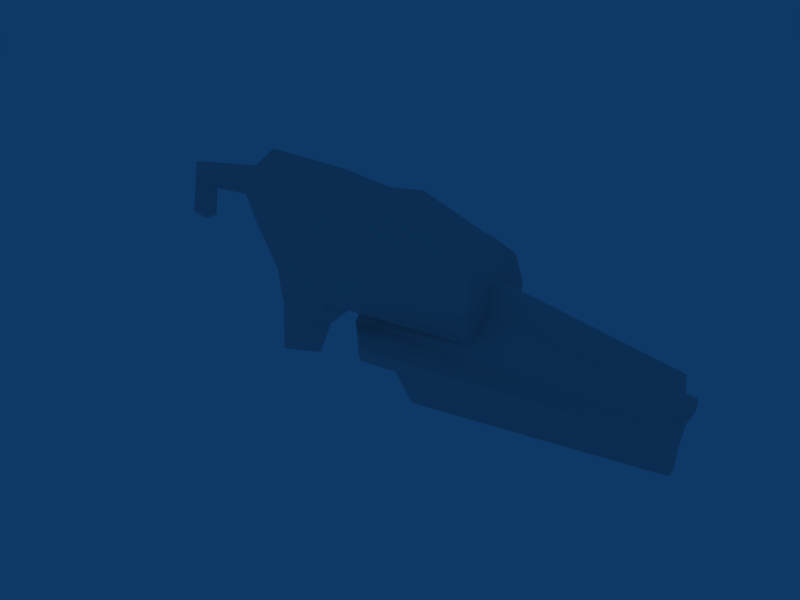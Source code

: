 # Source: sknr2.blend  (saved by Blender 2.42.0; exported with 4.5.12 LTS)
import bpy
from mathutils import Matrix  # noqa: F401  (used for matrix-valued properties, if any)

bpy.ops.wm.read_factory_settings(use_empty=True)
scene = bpy.context.scene
scene.name = 'Scene'

# ---- collections
col_collection_1 = bpy.data.collections.new('Collection 1'); scene.collection.children.link(col_collection_1)

# ---- materials (node trees are filled in below, after node groups)
mat_material = bpy.data.materials.new('Material')
mat_material.alpha_threshold = 0.0
mat_material.roughness = 0.5
mat_material.line_color = (0.0, 0.0, 0.0, 1.0)

# ---- material node trees

# ---- world
world_world = bpy.data.worlds.new('World'); scene.world = world_world
world_world.color = (0.05656, 0.2208, 0.4)
world_world.use_sun_shadow = False
world_world.sun_shadow_jitter_overblur = 0.0
world_world.cycles.sampling_method = 'MANUAL'
world_world.cycles.sample_map_resolution = 256

# ---- meshes
me_cube_001 = bpy.data.meshes.new('Cube.001')
me_cube_001.from_pydata([(0.3034, -0.05058, 0.2353), (0.3034, 0.05718, 0.2353), (0.3034, -0.05058, -0.2341), (0.3034, 0.05718, -0.2341), (1.951, -0.04221, 0.1337), (1.951, 0.04881, 0.1337), (1.951, -0.04221, -0.1324), (1.951, 0.04881, -0.1324), (1.942, -0.1057, 0.05198), (1.942, 0.1123, 0.05198), (1.942, -0.1057, -0.05075), (1.942, 0.1123, -0.05075), (0.3026, -0.1989, 0.05342), (0.3026, 0.2055, 0.05342), (0.3026, -0.1989, -0.05218), (0.3026, 0.2055, -0.05218), (1.953, -0.02782, 0.2173), (1.953, 0.03442, 0.2173), (1.953, -0.02782, -0.216), (1.953, 0.03442, -0.216), (1.94, -0.1828, 0.03291), (1.94, 0.1894, 0.03291), (1.94, -0.1828, -0.03168), (1.94, 0.1894, -0.03168), (0.3034, -0.02343, 0.4056), (0.3034, 0.03003, 0.4056), (0.3034, -0.02343, -0.4044), (0.3034, 0.03003, -0.4044), (0.3026, -0.3664, 0.02747), (0.3026, 0.373, 0.02747), (0.3026, -0.3664, -0.02624), (0.3026, 0.373, -0.02624), (1.953, 0.00121, 0.2338), (1.953, 0.00121, -0.2326), (1.939, -0.2026, 0.0006171), (1.939, 0.2092, 0.0006171), (0.3034, 0.00121, 0.4185), (0.3034, 0.00121, -0.4173), (0.3026, -0.3819, 0.0006171), (0.3026, 0.3885, 0.0006171), (1.95, -0.02143, 0.08741), (1.95, 0.02803, 0.08741), (1.95, -0.02143, -0.08617), (1.95, 0.02803, -0.08617), (1.943, -0.07414, 0.02882), (1.943, 0.08074, 0.02882), (1.943, -0.07414, -0.02758), (1.943, 0.08074, -0.02758), (1.965, 0.00121, 0.09146), (1.965, 0.00121, -0.09023), (1.968, -0.07683, 0.0006171), (1.968, 0.08343, 0.0006171), (1.924, 0.00121, 0.0006171), (0.005562, 0.00121, 0.152), (0.005561, 0.00121, -0.1507), (0.01017, -0.1481, 0.0006171), (0.01017, 0.1547, 0.0006171), (-0.05179, 0.00121, 0.0006171)], [], [(4, 40, 16), (17, 41, 5), (18, 42, 6), (7, 43, 19), (8, 20, 44), (45, 21, 9), (46, 22, 10), (11, 23, 47), (40, 44, 52), (52, 45, 41), (52, 46, 42), (43, 47, 52), (44, 50, 52), (52, 51, 45), (52, 50, 46), (47, 51, 52), (48, 40, 52), (52, 41, 48), (52, 42, 49), (49, 43, 52), (28, 55, 38), (39, 56, 29), (38, 55, 30), (31, 56, 39), (12, 55, 28), (29, 56, 13), (30, 55, 14), (15, 56, 31), (0, 24, 53), (53, 25, 1), (54, 26, 2), (3, 27, 54), (24, 36, 53), (53, 36, 25), (54, 37, 26), (27, 37, 54), (53, 57, 55), (56, 57, 53), (55, 57, 54), (54, 57, 56), (15, 3, 54), (15, 54, 56), (54, 2, 14), (54, 14, 55), (53, 1, 13), (53, 13, 56), (12, 0, 53), (12, 53, 55), (19, 43, 49), (19, 49, 33), (49, 42, 18), (49, 18, 33), (48, 41, 17), (48, 17, 32), (16, 40, 48), (16, 48, 32), (23, 35, 51), (23, 51, 47), (50, 34, 22), (50, 22, 46), (51, 35, 21), (51, 21, 45), (20, 34, 50), (20, 50, 44), (7, 11, 43), (11, 47, 43), (46, 10, 42), (10, 6, 42), (45, 9, 41), (9, 5, 41), (4, 8, 40), (8, 44, 40), (19, 33, 27), (33, 37, 27), (37, 33, 26), (33, 18, 26), (36, 32, 25), (32, 17, 25), (16, 32, 24), (32, 36, 24), (3, 7, 19), (3, 19, 27), (18, 6, 2), (18, 2, 26), (17, 5, 1), (17, 1, 25), (0, 4, 16), (0, 16, 24), (11, 15, 23), (15, 31, 23), (30, 14, 22), (14, 10, 22), (29, 13, 21), (13, 9, 21), (8, 12, 20), (12, 28, 20), (23, 31, 35), (31, 39, 35), (38, 30, 34), (30, 22, 34), (39, 29, 35), (29, 21, 35), (20, 28, 34), (28, 38, 34), (3, 15, 11), (3, 11, 7), (10, 14, 2), (10, 2, 6), (9, 13, 1), (9, 1, 5), (0, 12, 8), (0, 8, 4)])
_uv = me_cube_001.uv_layers.new(name='UVMap')
_uv.uv.foreach_set('vector', [0.1283, 0.4072, 0.07445, 0.496, 0.07912, 0.3128, 0.07912, 0.3128, 0.07445, 0.496, 0.1283, 0.4072, 0.07912, 0.3128, 0.07445, 0.496, 0.1283, 0.4072, 0.1283, 0.4072, 0.07445, 0.496, 0.07912, 0.3128, 0.2179, 0.525, 0.2958, 0.5705, 0.1514, 0.5825, 0.1514, 0.5825, 0.2958, 0.5705, 0.2179, 0.525, 0.1514, 0.5825, 0.2958, 0.5705, 0.2179, 0.525, 0.2179, 0.525, 0.2958, 0.5705, 0.1514, 0.5825, 0.07445, 0.496, 0.1514, 0.5825, 0.04191, 0.6177, 0.04191, 0.6177, 0.1514, 0.5825, 0.07445, 0.496, 0.04191, 0.6177, 0.1514, 0.5825, 0.07445, 0.496, 0.07445, 0.496, 0.1514, 0.5825, 0.04191, 0.6177, 0.1514, 0.5825, 0.1476, 0.6366, 0.04191, 0.6177, 0.04191, 0.6177, 0.1476, 0.6366, 0.1514, 0.5825, 0.04191, 0.6177, 0.1476, 0.6366, 0.1514, 0.5825, 0.1514, 0.5825, 0.1476, 0.6366, 0.04191, 0.6177, 0.02491, 0.4937, 0.07445, 0.496, 0.04191, 0.6177, 0.04191, 0.6177, 0.07445, 0.496, 0.02491, 0.4937, 0.04191, 0.6177, 0.07445, 0.496, 0.02491, 0.4937, 0.02491, 0.4937, 0.07445, 0.496, 0.04191, 0.6177, 0.784, 0.927, 0.8676, 0.8767, 0.8604, 0.9738, 0.8604, 0.9738, 0.8676, 0.8767, 0.784, 0.927, 0.8604, 0.9738, 0.8676, 0.8767, 0.784, 0.927, 0.784, 0.927, 0.8676, 0.8767, 0.8604, 0.9738, 0.784, 0.857, 0.8676, 0.8767, 0.784, 0.927, 0.784, 0.927, 0.8676, 0.8767, 0.784, 0.857, 0.784, 0.927, 0.8676, 0.8767, 0.784, 0.857, 0.784, 0.857, 0.8676, 0.8767, 0.784, 0.927, 0.784, 0.7666, 0.784, 0.6966, 0.8676, 0.7371, 0.8676, 0.7371, 0.784, 0.6966, 0.784, 0.7666, 0.8676, 0.7371, 0.784, 0.6966, 0.784, 0.7666, 0.784, 0.7666, 0.784, 0.6966, 0.8676, 0.7371, 0.784, 0.6966, 0.8604, 0.6486, 0.8676, 0.7371, 0.8676, 0.7371, 0.8604, 0.6486, 0.784, 0.6966, 0.8676, 0.7371, 0.8604, 0.6486, 0.784, 0.6966, 0.784, 0.6966, 0.8604, 0.6486, 0.8676, 0.7371, 0.8676, 0.7371, 0.9838, 0.8044, 0.8676, 0.8767, 0.8676, 0.8767, 0.9838, 0.8044, 0.8676, 0.7371, 0.8676, 0.8767, 0.9838, 0.8044, 0.8676, 0.7371, 0.8676, 0.7371, 0.9838, 0.8044, 0.8676, 0.8767, 0.784, 0.857, 0.784, 0.7666, 0.8676, 0.7371, 0.784, 0.857, 0.8676, 0.7371, 0.8676, 0.8767, 0.8676, 0.7371, 0.784, 0.7666, 0.784, 0.857, 0.8676, 0.7371, 0.784, 0.857, 0.8676, 0.8767, 0.8676, 0.7371, 0.784, 0.7666, 0.784, 0.857, 0.8676, 0.7371, 0.784, 0.857, 0.8676, 0.8767, 0.784, 0.857, 0.784, 0.7666, 0.8676, 0.7371, 0.784, 0.857, 0.8676, 0.7371, 0.8676, 0.8767, 0.07912, 0.3128, 0.07445, 0.496, 0.02491, 0.4937, 0.07912, 0.3128, 0.02491, 0.4937, 0.03517, 0.2874, 0.02491, 0.4937, 0.07445, 0.496, 0.07912, 0.3128, 0.02491, 0.4937, 0.07912, 0.3128, 0.03517, 0.2874, 0.02491, 0.4937, 0.07445, 0.496, 0.07912, 0.3128, 0.02491, 0.4937, 0.07912, 0.3128, 0.03517, 0.2874, 0.07912, 0.3128, 0.07445, 0.496, 0.02491, 0.4937, 0.07912, 0.3128, 0.02491, 0.4937, 0.03517, 0.2874, 0.2958, 0.5705, 0.3274, 0.6139, 0.1476, 0.6366, 0.2958, 0.5705, 0.1476, 0.6366, 0.1514, 0.5825, 0.1476, 0.6366, 0.3274, 0.6139, 0.2958, 0.5705, 0.1476, 0.6366, 0.2958, 0.5705, 0.1514, 0.5825, 0.1476, 0.6366, 0.3274, 0.6139, 0.2958, 0.5705, 0.1476, 0.6366, 0.2958, 0.5705, 0.1514, 0.5825, 0.2958, 0.5705, 0.3274, 0.6139, 0.1476, 0.6366, 0.2958, 0.5705, 0.1476, 0.6366, 0.1514, 0.5825, 0.1283, 0.4072, 0.2179, 0.525, 0.07445, 0.496, 0.2179, 0.525, 0.1514, 0.5825, 0.07445, 0.496, 0.1514, 0.5825, 0.2179, 0.525, 0.07445, 0.496, 0.2179, 0.525, 0.1283, 0.4072, 0.07445, 0.496, 0.1514, 0.5825, 0.2179, 0.525, 0.07445, 0.496, 0.2179, 0.525, 0.1283, 0.4072, 0.07445, 0.496, 0.1283, 0.4072, 0.2179, 0.525, 0.07445, 0.496, 0.2179, 0.525, 0.1514, 0.5825, 0.07445, 0.496, 0.03038, 0.6966, 0.03149, 0.6486, 0.784, 0.6966, 0.03149, 0.6486, 0.8604, 0.6486, 0.784, 0.6966, 0.8604, 0.6486, 0.03149, 0.6486, 0.784, 0.6966, 0.03149, 0.6486, 0.03038, 0.6966, 0.784, 0.6966, 0.8604, 0.6486, 0.03149, 0.6486, 0.784, 0.6966, 0.03149, 0.6486, 0.03038, 0.6966, 0.784, 0.6966, 0.03038, 0.6966, 0.03149, 0.6486, 0.784, 0.6966, 0.03149, 0.6486, 0.8604, 0.6486, 0.784, 0.6966, 0.784, 0.7666, 0.03038, 0.7666, 0.03038, 0.6966, 0.784, 0.7666, 0.03038, 0.6966, 0.784, 0.6966, 0.03038, 0.6966, 0.03038, 0.7666, 0.784, 0.7666, 0.03038, 0.6966, 0.784, 0.7666, 0.784, 0.6966, 0.03038, 0.6966, 0.03038, 0.7666, 0.784, 0.7666, 0.03038, 0.6966, 0.784, 0.7666, 0.784, 0.6966, 0.784, 0.7666, 0.03038, 0.7666, 0.03038, 0.6966, 0.784, 0.7666, 0.03038, 0.6966, 0.784, 0.6966, 0.03038, 0.857, 0.784, 0.857, 0.03038, 0.927, 0.784, 0.857, 0.784, 0.927, 0.03038, 0.927, 0.784, 0.927, 0.784, 0.857, 0.03038, 0.927, 0.784, 0.857, 0.03038, 0.857, 0.03038, 0.927, 0.784, 0.927, 0.784, 0.857, 0.03038, 0.927, 0.784, 0.857, 0.03038, 0.857, 0.03038, 0.927, 0.03038, 0.857, 0.784, 0.857, 0.03038, 0.927, 0.784, 0.857, 0.784, 0.927, 0.03038, 0.927, 0.03038, 0.927, 0.784, 0.927, 0.03149, 0.9738, 0.784, 0.927, 0.8604, 0.9738, 0.03149, 0.9738, 0.8604, 0.9738, 0.784, 0.927, 0.03149, 0.9738, 0.784, 0.927, 0.03038, 0.927, 0.03149, 0.9738, 0.8604, 0.9738, 0.784, 0.927, 0.03149, 0.9738, 0.784, 0.927, 0.03038, 0.927, 0.03149, 0.9738, 0.03038, 0.927, 0.784, 0.927, 0.03149, 0.9738, 0.784, 0.927, 0.8604, 0.9738, 0.03149, 0.9738, 0.784, 0.7666, 0.784, 0.857, 0.03038, 0.857, 0.784, 0.7666, 0.03038, 0.857, 0.03038, 0.7666, 0.03038, 0.857, 0.784, 0.857, 0.784, 0.7666, 0.03038, 0.857, 0.784, 0.7666, 0.03038, 0.7666, 0.03038, 0.857, 0.784, 0.857, 0.784, 0.7666, 0.03038, 0.857, 0.784, 0.7666, 0.03038, 0.7666, 0.784, 0.7666, 0.784, 0.857, 0.03038, 0.857, 0.784, 0.7666, 0.03038, 0.857, 0.03038, 0.7666])
_ca = me_cube_001.color_attributes.new('Col', 'BYTE_COLOR', 'CORNER')
_ca.data.foreach_set('color', [1.0, 1.0, 1.0, 1.0, 1.0, 1.0, 1.0, 1.0, 1.0, 1.0, 1.0, 1.0, 1.0, 1.0, 1.0, 1.0, 1.0, 1.0, 1.0, 1.0, 1.0, 1.0, 1.0, 1.0, 1.0, 1.0, 1.0, 1.0, 1.0, 1.0, 1.0, 1.0, 1.0, 1.0, 1.0, 1.0, 1.0, 1.0, 1.0, 1.0, 1.0, 1.0, 1.0, 1.0, 1.0, 1.0, 1.0, 1.0, 1.0, 1.0, 1.0, 1.0, 1.0, 1.0, 1.0, 1.0, 1.0, 1.0, 1.0, 1.0, 1.0, 1.0, 1.0, 1.0, 1.0, 1.0, 1.0, 1.0, 1.0, 1.0, 1.0, 1.0, 1.0, 1.0, 1.0, 1.0, 1.0, 1.0, 1.0, 1.0, 1.0, 1.0, 1.0, 1.0, 1.0, 1.0, 1.0, 1.0, 1.0, 1.0, 1.0, 1.0, 1.0, 1.0, 1.0, 1.0, 1.0, 1.0, 1.0, 1.0, 1.0, 1.0, 1.0, 1.0, 1.0, 1.0, 1.0, 1.0, 1.0, 1.0, 1.0, 1.0, 1.0, 1.0, 1.0, 1.0, 1.0, 1.0, 1.0, 1.0, 1.0, 1.0, 1.0, 1.0, 1.0, 1.0, 1.0, 1.0, 1.0, 1.0, 1.0, 1.0, 1.0, 1.0, 1.0, 1.0, 1.0, 1.0, 1.0, 1.0, 1.0, 1.0, 1.0, 1.0, 1.0, 1.0, 1.0, 1.0, 1.0, 1.0, 1.0, 1.0, 1.0, 1.0, 1.0, 1.0, 1.0, 1.0, 1.0, 1.0, 1.0, 1.0, 1.0, 1.0, 1.0, 1.0, 1.0, 1.0, 1.0, 1.0, 1.0, 1.0, 1.0, 1.0, 1.0, 1.0, 1.0, 1.0, 1.0, 1.0, 1.0, 1.0, 1.0, 1.0, 1.0, 1.0, 1.0, 1.0, 1.0, 1.0, 1.0, 1.0, 1.0, 1.0, 1.0, 1.0, 1.0, 1.0, 1.0, 1.0, 1.0, 1.0, 1.0, 1.0, 1.0, 1.0, 1.0, 1.0, 1.0, 1.0, 1.0, 1.0, 1.0, 1.0, 1.0, 1.0, 1.0, 1.0, 1.0, 1.0, 1.0, 1.0, 1.0, 1.0, 1.0, 1.0, 1.0, 1.0, 1.0, 1.0, 1.0, 1.0, 1.0, 1.0, 1.0, 1.0, 1.0, 1.0, 1.0, 1.0, 1.0, 1.0, 1.0, 1.0, 1.0, 1.0, 1.0, 1.0, 1.0, 1.0, 1.0, 1.0, 1.0, 1.0, 1.0, 1.0, 1.0, 1.0, 1.0, 1.0, 1.0, 1.0, 1.0, 1.0, 1.0, 1.0, 1.0, 1.0, 1.0, 1.0, 1.0, 1.0, 1.0, 1.0, 1.0, 1.0, 1.0, 1.0, 1.0, 1.0, 1.0, 1.0, 1.0, 1.0, 1.0, 1.0, 1.0, 1.0, 1.0, 1.0, 1.0, 1.0, 1.0, 1.0, 1.0, 1.0, 1.0, 1.0, 1.0, 1.0, 1.0, 1.0, 1.0, 1.0, 1.0, 1.0, 1.0, 1.0, 1.0, 1.0, 1.0, 1.0, 1.0, 1.0, 1.0, 1.0, 1.0, 1.0, 1.0, 1.0, 1.0, 1.0, 1.0, 1.0, 1.0, 1.0, 1.0, 1.0, 1.0, 1.0, 1.0, 1.0, 1.0, 1.0, 1.0, 1.0, 1.0, 1.0, 1.0, 1.0, 1.0, 1.0, 1.0, 1.0, 1.0, 1.0, 1.0, 1.0, 1.0, 1.0, 1.0, 1.0, 1.0, 1.0, 1.0, 1.0, 1.0, 1.0, 1.0, 1.0, 1.0, 1.0, 1.0, 1.0, 1.0, 1.0, 1.0, 1.0, 1.0, 1.0, 1.0, 1.0, 1.0, 1.0, 1.0, 1.0, 1.0, 1.0, 1.0, 1.0, 1.0, 1.0, 1.0, 1.0, 1.0, 1.0, 1.0, 1.0, 1.0, 1.0, 1.0, 1.0, 1.0, 1.0, 1.0, 1.0, 1.0, 1.0, 1.0, 1.0, 1.0, 1.0, 1.0, 1.0, 1.0, 1.0, 1.0, 1.0, 1.0, 1.0, 1.0, 1.0, 1.0, 1.0, 1.0, 1.0, 1.0, 1.0, 1.0, 1.0, 1.0, 1.0, 1.0, 1.0, 1.0, 1.0, 1.0, 1.0, 1.0, 1.0, 1.0, 1.0, 1.0, 1.0, 1.0, 1.0, 1.0, 1.0, 1.0, 1.0, 1.0, 1.0, 1.0, 1.0, 1.0, 1.0, 1.0, 1.0, 1.0, 1.0, 1.0, 1.0, 1.0, 1.0, 1.0, 1.0, 1.0, 1.0, 1.0, 1.0, 1.0, 1.0, 1.0, 1.0, 1.0, 1.0, 1.0, 1.0, 1.0, 1.0, 1.0, 1.0, 1.0, 1.0, 1.0, 1.0, 1.0, 1.0, 1.0, 1.0, 1.0, 1.0, 1.0, 1.0, 1.0, 1.0, 1.0, 1.0, 1.0, 1.0, 1.0, 1.0, 1.0, 1.0, 1.0, 1.0, 1.0, 1.0, 1.0, 1.0, 1.0, 1.0, 1.0, 1.0, 1.0, 1.0, 1.0, 1.0, 1.0, 1.0, 1.0, 1.0, 1.0, 1.0, 1.0, 1.0, 1.0, 1.0, 1.0, 1.0, 1.0, 1.0, 1.0, 1.0, 1.0, 1.0, 1.0, 1.0, 1.0, 1.0, 1.0, 1.0, 1.0, 1.0, 1.0, 1.0, 1.0, 1.0, 1.0, 1.0, 1.0, 1.0, 1.0, 1.0, 1.0, 1.0, 1.0, 1.0, 1.0, 1.0, 1.0, 1.0, 1.0, 1.0, 1.0, 1.0, 1.0, 1.0, 1.0, 1.0, 1.0, 1.0, 1.0, 1.0, 1.0, 1.0, 1.0, 1.0, 1.0, 1.0, 1.0, 1.0, 1.0, 1.0, 1.0, 1.0, 1.0, 1.0, 1.0, 1.0, 1.0, 1.0, 1.0, 1.0, 1.0, 1.0, 1.0, 1.0, 1.0, 1.0, 1.0, 1.0, 1.0, 1.0, 1.0, 1.0, 1.0, 1.0, 1.0, 1.0, 1.0, 1.0, 1.0, 1.0, 1.0, 1.0, 1.0, 1.0, 1.0, 1.0, 1.0, 1.0, 1.0, 1.0, 1.0, 1.0, 1.0, 1.0, 1.0, 1.0, 1.0, 1.0, 1.0, 1.0, 1.0, 1.0, 1.0, 1.0, 1.0, 1.0, 1.0, 1.0, 1.0, 1.0, 1.0, 1.0, 1.0, 1.0, 1.0, 1.0, 1.0, 1.0, 1.0, 1.0, 1.0, 1.0, 1.0, 1.0, 1.0, 1.0, 1.0, 1.0, 1.0, 1.0, 1.0, 1.0, 1.0, 1.0, 1.0, 1.0, 1.0, 1.0, 1.0, 1.0, 1.0, 1.0, 1.0, 1.0, 1.0, 1.0, 1.0, 1.0, 1.0, 1.0, 1.0, 1.0, 1.0, 1.0, 1.0, 1.0, 1.0, 1.0, 1.0, 1.0, 1.0, 1.0, 1.0, 1.0, 1.0, 1.0, 1.0, 1.0, 1.0, 1.0, 1.0, 1.0, 1.0, 1.0, 1.0, 1.0, 1.0, 1.0, 1.0, 1.0, 1.0, 1.0, 1.0, 1.0, 1.0, 1.0, 1.0, 1.0, 1.0, 1.0, 1.0, 1.0, 1.0, 1.0, 1.0, 1.0, 1.0, 1.0, 1.0, 1.0, 1.0, 1.0, 1.0, 1.0, 1.0, 1.0, 1.0, 1.0, 1.0, 1.0, 1.0, 1.0, 1.0, 1.0, 1.0, 1.0, 1.0, 1.0, 1.0, 1.0, 1.0, 1.0, 1.0, 1.0, 1.0, 1.0, 1.0, 1.0, 1.0, 1.0, 1.0, 1.0, 1.0, 1.0, 1.0, 1.0, 1.0, 1.0, 1.0, 1.0, 1.0, 1.0, 1.0, 1.0, 1.0, 1.0, 1.0, 1.0, 1.0, 1.0, 1.0, 1.0, 1.0, 1.0, 1.0, 1.0, 1.0, 1.0, 1.0, 1.0, 1.0, 1.0, 1.0, 1.0, 1.0, 1.0, 1.0, 1.0, 1.0, 1.0, 1.0, 1.0, 1.0, 1.0, 1.0, 1.0, 1.0, 1.0, 1.0, 1.0, 1.0, 1.0, 1.0, 1.0, 1.0, 1.0, 1.0, 1.0, 1.0, 1.0, 1.0, 1.0, 1.0, 1.0, 1.0, 1.0, 1.0, 1.0, 1.0, 1.0, 1.0, 1.0, 1.0, 1.0, 1.0, 1.0, 1.0, 1.0, 1.0, 1.0, 1.0, 1.0, 1.0, 1.0, 1.0, 1.0, 1.0, 1.0, 1.0, 1.0, 1.0, 1.0, 1.0, 1.0, 1.0, 1.0, 1.0, 1.0, 1.0, 1.0, 1.0, 1.0, 1.0, 1.0, 1.0, 1.0, 1.0, 1.0, 1.0, 1.0, 1.0, 1.0, 1.0, 1.0, 1.0, 1.0, 1.0, 1.0, 1.0, 1.0, 1.0, 1.0, 1.0, 1.0, 1.0, 1.0, 1.0, 1.0, 1.0, 1.0, 1.0, 1.0, 1.0, 1.0, 1.0, 1.0, 1.0, 1.0, 1.0, 1.0, 1.0, 1.0, 1.0, 1.0, 1.0, 1.0, 1.0, 1.0, 1.0, 1.0, 1.0, 1.0, 1.0, 1.0, 1.0, 1.0, 1.0, 1.0, 1.0, 1.0, 1.0, 1.0, 1.0, 1.0, 1.0, 1.0, 1.0, 1.0, 1.0, 1.0, 1.0, 1.0, 1.0, 1.0, 1.0, 1.0, 1.0, 1.0, 1.0, 1.0, 1.0, 1.0, 1.0, 1.0, 1.0, 1.0, 1.0, 1.0, 1.0, 1.0, 1.0, 1.0, 1.0, 1.0, 1.0, 1.0, 1.0, 1.0, 1.0, 1.0, 1.0, 1.0, 1.0, 1.0, 1.0, 1.0, 1.0, 1.0, 1.0, 1.0, 1.0, 1.0, 1.0, 1.0, 1.0, 1.0, 1.0, 1.0, 1.0, 1.0, 1.0, 1.0, 1.0, 1.0, 1.0, 1.0, 1.0, 1.0, 1.0, 1.0, 1.0, 1.0, 1.0, 1.0, 1.0, 1.0, 1.0, 1.0, 1.0, 1.0, 1.0, 1.0, 1.0, 1.0, 1.0, 1.0, 1.0, 1.0, 1.0, 1.0, 1.0, 1.0, 1.0, 1.0, 1.0, 1.0, 1.0, 1.0, 1.0, 1.0, 1.0, 1.0, 1.0, 1.0, 1.0, 1.0, 1.0, 1.0, 1.0, 1.0, 1.0, 1.0, 1.0, 1.0, 1.0, 1.0, 1.0, 1.0, 1.0, 1.0, 1.0, 1.0, 1.0, 1.0, 1.0, 1.0, 1.0, 1.0, 1.0, 1.0, 1.0, 1.0, 1.0, 1.0, 1.0, 1.0, 1.0, 1.0, 1.0, 1.0, 1.0, 1.0, 1.0, 1.0, 1.0, 1.0, 1.0, 1.0, 1.0, 1.0, 1.0, 1.0, 1.0, 1.0, 1.0, 1.0, 1.0, 1.0, 1.0, 1.0, 1.0, 1.0, 1.0, 1.0, 1.0, 1.0, 1.0, 1.0, 1.0, 1.0, 1.0, 1.0, 1.0, 1.0, 1.0, 1.0, 1.0, 1.0, 1.0, 1.0, 1.0, 1.0, 1.0, 1.0, 1.0, 1.0, 1.0, 1.0, 1.0, 1.0, 1.0, 1.0, 1.0, 1.0, 1.0, 1.0, 1.0, 1.0, 1.0, 1.0, 1.0, 1.0, 1.0, 1.0, 1.0, 1.0, 1.0, 1.0, 1.0, 1.0, 1.0, 1.0, 1.0, 1.0, 1.0, 1.0, 1.0, 1.0, 1.0, 1.0, 1.0, 1.0, 1.0, 1.0, 1.0, 1.0, 1.0, 1.0, 1.0, 1.0, 1.0, 1.0, 1.0, 1.0, 1.0, 1.0, 1.0, 1.0, 1.0, 1.0, 1.0, 1.0, 1.0, 1.0, 1.0, 1.0, 1.0, 1.0, 1.0, 1.0, 1.0, 1.0, 1.0, 1.0, 1.0, 1.0, 1.0, 1.0, 1.0, 1.0, 1.0, 1.0, 1.0, 1.0, 1.0, 1.0, 1.0, 1.0, 1.0, 1.0, 1.0, 1.0, 1.0, 1.0, 1.0, 1.0, 1.0, 1.0, 1.0, 1.0, 1.0, 1.0, 1.0, 1.0, 1.0, 1.0, 1.0, 1.0, 1.0, 1.0, 1.0, 1.0, 1.0, 1.0, 1.0, 1.0, 1.0, 1.0, 1.0, 1.0, 1.0, 1.0, 1.0, 1.0, 1.0, 1.0, 1.0, 1.0, 1.0, 1.0, 1.0, 1.0, 1.0, 1.0, 1.0, 1.0, 1.0, 1.0, 1.0, 1.0, 1.0, 1.0, 1.0, 1.0, 1.0, 1.0, 1.0, 1.0, 1.0, 1.0, 1.0, 1.0, 1.0, 1.0, 1.0, 1.0, 1.0, 1.0, 1.0, 1.0, 1.0, 1.0, 1.0, 1.0, 1.0, 1.0, 1.0, 1.0, 1.0, 1.0, 1.0, 1.0, 1.0, 1.0, 1.0, 1.0, 1.0, 1.0, 1.0, 1.0, 1.0, 1.0, 1.0, 1.0, 1.0, 1.0, 1.0, 1.0, 1.0, 1.0, 1.0, 1.0, 1.0, 1.0, 1.0, 1.0, 1.0, 1.0, 1.0, 1.0, 1.0, 1.0, 1.0, 1.0, 1.0, 1.0, 1.0, 1.0, 1.0, 1.0, 1.0, 1.0, 1.0, 1.0, 1.0, 1.0, 1.0, 1.0, 1.0, 1.0, 1.0, 1.0, 1.0, 1.0, 1.0, 1.0, 1.0, 1.0, 1.0, 1.0, 1.0, 1.0, 1.0, 1.0, 1.0, 1.0, 1.0, 1.0, 1.0, 1.0, 1.0, 1.0, 1.0, 1.0, 1.0, 1.0, 1.0, 1.0, 1.0, 1.0])
me_cube_001.materials.append(mat_material)
me_cube_001.use_remesh_preserve_volume = False
me_cube_001.use_remesh_preserve_attributes = False
me_cube_001.use_mirror_vertex_groups = False
me_cube_001.update()
me_cube = bpy.data.meshes.new('Cube')
me_cube.from_pydata([(-1.003, 0.02539, 0.5105), (-0.2571, 0.02539, 0.6329), (0.8025, 0.02539, 0.5304), (0.8271, -0.1823, 0.2566), (0.8271, 0.231, 0.2566), (-0.1414, -0.3013, 0.3277), (-0.1414, 0.3499, 0.3277), (0.03837, -0.2557, 0.5028), (0.03837, 0.3044, 0.5028), (-0.06786, -0.1193, 0.5381), (-0.06786, 0.168, 0.5381), (0.8073, -0.1376, 0.4017), (0.8073, 0.1863, 0.4017), (-0.2489, -0.2293, 0.3459), (-0.2489, 0.2779, 0.3459), (-0.7159, -0.1932, 0.3403), (-0.7159, 0.2419, 0.3403), (0.8287, -0.136, 0.0929), (0.8287, 0.1846, 0.0929), (-0.1056, -0.2847, 0.1226), (-0.1056, 0.3333, 0.1226), (-0.2392, -0.1372, 0.0938), (-0.2392, 0.1858, 0.0938), (-0.5928, -0.169, 0.1288), (-0.5928, 0.2176, 0.1288), (-0.08881, 0.02539, -0.04768), (0.8318, 0.02539, 0.01248), (0.8492, 0.02539, 0.2756), (-0.2249, 0.02539, -0.06543), (-0.4007, 0.02539, -0.193), (-0.502, 0.02539, -0.3853), (-0.7991, 0.02539, -0.449), (-0.8195, 0.02539, -0.3646), (-0.7767, 0.02539, -0.07152), (-0.4859, -0.07535, -0.1804), (-0.4859, 0.124, -0.1804), (-0.5722, -0.05117, -0.3552), (-0.5722, 0.09985, -0.3552), (-0.3408, -0.08206, -0.08958), (-0.3408, 0.1307, -0.08958), (-0.6696, -0.08382, -0.1124), (-0.6696, 0.1325, -0.1124), (-0.7339, -0.04799, -0.3943), (-0.7339, 0.09667, -0.3943), (-1.565, 0.02539, 0.4309), (-1.602, 0.02539, 0.2016), (-1.526, 0.02539, 0.1239), (-1.408, 0.02539, 0.1683), (-1.379, 0.02539, 0.3198), (-0.9865, 0.02539, 0.3518), (-0.9263, -0.1238, 0.4771), (-0.9263, 0.1724, 0.4771), (-1.496, -0.02632, 0.4074), (-1.496, 0.075, 0.4074), (-1.543, -0.03225, 0.1797), (-1.543, 0.08093, 0.1797), (-0.8074, 0.02539, 0.1399), (-0.8336, 0.02539, 0.6264)], [], [(7, 11, 9), (10, 12, 8), (11, 7, 5), (6, 8, 12), (11, 5, 3), (4, 6, 12), (21, 25, 26), (26, 25, 22), (3, 27, 11), (12, 27, 4), (2, 11, 27), (27, 12, 2), (31, 42, 32), (32, 43, 31), (21, 23, 38), (39, 24, 22), (46, 47, 54), (55, 47, 46), (45, 46, 54), (55, 46, 45), (15, 56, 23), (24, 56, 16), (28, 25, 21), (22, 25, 28), (28, 21, 38), (39, 22, 28), (40, 34, 38), (39, 35, 41), (40, 38, 23), (24, 39, 41), (57, 0, 50), (51, 0, 57), (9, 1, 57), (57, 1, 10), (9, 57, 50), (51, 57, 10), (33, 56, 41), (56, 24, 41), (23, 56, 40), (56, 33, 40), (49, 51, 16), (49, 16, 56), (15, 50, 49), (15, 49, 56), (53, 55, 45), (53, 45, 44), (45, 54, 52), (45, 52, 44), (53, 48, 55), (48, 47, 55), (47, 48, 54), (48, 52, 54), (51, 49, 48), (51, 48, 53), (48, 49, 50), (48, 50, 52), (0, 51, 53), (0, 53, 44), (0, 44, 52), (0, 52, 50), (43, 37, 30), (43, 30, 31), (30, 36, 42), (30, 42, 31), (41, 43, 32), (41, 32, 33), (32, 42, 40), (32, 40, 33), (43, 41, 37), (41, 35, 37), (34, 40, 36), (40, 42, 36), (35, 39, 29), (39, 28, 29), (28, 38, 29), (38, 34, 29), (37, 35, 30), (35, 29, 30), (29, 34, 30), (34, 36, 30), (26, 18, 27), (18, 4, 27), (3, 17, 27), (17, 26, 27), (22, 20, 26), (20, 18, 26), (17, 19, 26), (19, 21, 26), (24, 16, 14), (24, 14, 22), (13, 15, 23), (13, 23, 21), (22, 14, 20), (14, 6, 20), (5, 13, 19), (13, 21, 19), (20, 6, 4), (20, 4, 18), (3, 5, 19), (3, 19, 17), (16, 51, 10), (16, 10, 14), (9, 50, 15), (9, 15, 13), (12, 10, 2), (10, 1, 2), (1, 9, 2), (9, 11, 2), (10, 8, 6), (10, 6, 14), (5, 7, 9), (5, 9, 13)])
_uv = me_cube.uv_layers.new(name='UVMap')
_uv.uv.foreach_set('vector', [0.6743, 0.1364, 0.9498, 0.1294, 0.6412, 0.08354, 0.6412, 0.08354, 0.9498, 0.1294, 0.6743, 0.1364, 0.9498, 0.1294, 0.6743, 0.1364, 0.6215, 0.1915, 0.6215, 0.1915, 0.6743, 0.1364, 0.9498, 0.1294, 0.9498, 0.1294, 0.6215, 0.1915, 0.9597, 0.1826, 0.9597, 0.1826, 0.6215, 0.1915, 0.9498, 0.1294, 0.6048, 0.3144, 0.7024, 0.3874, 0.9811, 0.3358, 0.9811, 0.3358, 0.7024, 0.3874, 0.6048, 0.3144, 0.1442, 0.1634, 0.1533, 0.03044, 0.2175, 0.135, 0.2175, 0.135, 0.1533, 0.03044, 0.1442, 0.1634, 0.2823, 0.03147, 0.2175, 0.135, 0.1533, 0.03044, 0.1533, 0.03044, 0.2175, 0.135, 0.2823, 0.03147, 0.3735, 0.6301, 0.3799, 0.5599, 0.3082, 0.5616, 0.3082, 0.5616, 0.3799, 0.5599, 0.3735, 0.6301, 0.6048, 0.3144, 0.4159, 0.3039, 0.5571, 0.4039, 0.5571, 0.4039, 0.4159, 0.3039, 0.6048, 0.3144, 0.96, 0.6742, 0.9184, 0.6682, 0.9557, 0.6484, 0.9557, 0.6484, 0.9184, 0.6682, 0.96, 0.6742, 0.9806, 0.6338, 0.96, 0.6742, 0.9557, 0.6484, 0.9557, 0.6484, 0.96, 0.6742, 0.9806, 0.6338, 0.3722, 0.1986, 0.2117, 0.32, 0.4159, 0.3039, 0.4159, 0.3039, 0.2117, 0.32, 0.3722, 0.1986, 0.6431, 0.4099, 0.7024, 0.3874, 0.6048, 0.3144, 0.6048, 0.3144, 0.7024, 0.3874, 0.6431, 0.4099, 0.6431, 0.4099, 0.6048, 0.3144, 0.5571, 0.4039, 0.5571, 0.4039, 0.6048, 0.3144, 0.6431, 0.4099, 0.3731, 0.4243, 0.4872, 0.4524, 0.5571, 0.4039, 0.5571, 0.4039, 0.4872, 0.4524, 0.3731, 0.4243, 0.3731, 0.4243, 0.5571, 0.4039, 0.4159, 0.3039, 0.4159, 0.3039, 0.5571, 0.4039, 0.3731, 0.4243, 0.7446, 0.4527, 0.7989, 0.4892, 0.7508, 0.5457, 0.7508, 0.5457, 0.7989, 0.4892, 0.7446, 0.4527, 0.6412, 0.08354, 0.5673, 0.007817, 0.3014, 0.02762, 0.3014, 0.02762, 0.5673, 0.007817, 0.6412, 0.08354, 0.6412, 0.08354, 0.3014, 0.02762, 0.2683, 0.1335, 0.2683, 0.1335, 0.3014, 0.02762, 0.6412, 0.08354, 0.2592, 0.4365, 0.2117, 0.32, 0.3731, 0.4243, 0.2117, 0.32, 0.4159, 0.3039, 0.3731, 0.4243, 0.4159, 0.3039, 0.2117, 0.32, 0.3731, 0.4243, 0.2117, 0.32, 0.2592, 0.4365, 0.3731, 0.4243, 0.1497, 0.2131, 0.2683, 0.1335, 0.3722, 0.1986, 0.1497, 0.2131, 0.3722, 0.1986, 0.2117, 0.32, 0.3722, 0.1986, 0.2683, 0.1335, 0.1497, 0.2131, 0.3722, 0.1986, 0.1497, 0.2131, 0.2117, 0.32, 0.9202, 0.5762, 0.9557, 0.6484, 0.9806, 0.6338, 0.9202, 0.5762, 0.9806, 0.6338, 0.9474, 0.5591, 0.9806, 0.6338, 0.9557, 0.6484, 0.9202, 0.5762, 0.9806, 0.6338, 0.9202, 0.5762, 0.9474, 0.5591, 0.9202, 0.5762, 0.8925, 0.62, 0.9557, 0.6484, 0.8925, 0.62, 0.9184, 0.6682, 0.9557, 0.6484, 0.9184, 0.6682, 0.8925, 0.62, 0.9557, 0.6484, 0.8925, 0.62, 0.9202, 0.5762, 0.9557, 0.6484, 0.7508, 0.5457, 0.7791, 0.6263, 0.8925, 0.62, 0.7508, 0.5457, 0.8925, 0.62, 0.9202, 0.5762, 0.8925, 0.62, 0.7791, 0.6263, 0.7508, 0.5457, 0.8925, 0.62, 0.7508, 0.5457, 0.9202, 0.5762, 0.7989, 0.4892, 0.7508, 0.5457, 0.9202, 0.5762, 0.7989, 0.4892, 0.9202, 0.5762, 0.9474, 0.5591, 0.7989, 0.4892, 0.9474, 0.5591, 0.9202, 0.5762, 0.7989, 0.4892, 0.9202, 0.5762, 0.7508, 0.5457, 0.3799, 0.5599, 0.4497, 0.5349, 0.4974, 0.5983, 0.3799, 0.5599, 0.4974, 0.5983, 0.3735, 0.6301, 0.4974, 0.5983, 0.4497, 0.5349, 0.3799, 0.5599, 0.4974, 0.5983, 0.3799, 0.5599, 0.3735, 0.6301, 0.3731, 0.4243, 0.3799, 0.5599, 0.3082, 0.5616, 0.3731, 0.4243, 0.3082, 0.5616, 0.2592, 0.4365, 0.3082, 0.5616, 0.3799, 0.5599, 0.3731, 0.4243, 0.3082, 0.5616, 0.3731, 0.4243, 0.2592, 0.4365, 0.3799, 0.5599, 0.3731, 0.4243, 0.4497, 0.5349, 0.3731, 0.4243, 0.4872, 0.4524, 0.4497, 0.5349, 0.4872, 0.4524, 0.3731, 0.4243, 0.4497, 0.5349, 0.3731, 0.4243, 0.3799, 0.5599, 0.4497, 0.5349, 0.4872, 0.4524, 0.5571, 0.4039, 0.5794, 0.514, 0.5571, 0.4039, 0.6437, 0.4421, 0.5794, 0.514, 0.6437, 0.4421, 0.5571, 0.4039, 0.5794, 0.514, 0.5571, 0.4039, 0.4872, 0.4524, 0.5794, 0.514, 0.4497, 0.5349, 0.4872, 0.4524, 0.4974, 0.5983, 0.4872, 0.4524, 0.5794, 0.514, 0.4974, 0.5983, 0.5794, 0.514, 0.4872, 0.4524, 0.4974, 0.5983, 0.4872, 0.4524, 0.4497, 0.5349, 0.4974, 0.5983, 0.02113, 0.03118, 0.06198, 0.1339, 0.1533, 0.03044, 0.06198, 0.1339, 0.1442, 0.1634, 0.1533, 0.03044, 0.1442, 0.1634, 0.06198, 0.1339, 0.1533, 0.03044, 0.06198, 0.1339, 0.02113, 0.03118, 0.1533, 0.03044, 0.6048, 0.3144, 0.6398, 0.2494, 0.9811, 0.3358, 0.6398, 0.2494, 0.9728, 0.2408, 0.9811, 0.3358, 0.9728, 0.2408, 0.6398, 0.2494, 0.9811, 0.3358, 0.6398, 0.2494, 0.6048, 0.3144, 0.9811, 0.3358, 0.4159, 0.3039, 0.3722, 0.1986, 0.5782, 0.1886, 0.4159, 0.3039, 0.5782, 0.1886, 0.6048, 0.3144, 0.5782, 0.1886, 0.3722, 0.1986, 0.4159, 0.3039, 0.5782, 0.1886, 0.4159, 0.3039, 0.6048, 0.3144, 0.6048, 0.3144, 0.5782, 0.1886, 0.6398, 0.2494, 0.5782, 0.1886, 0.6215, 0.1915, 0.6398, 0.2494, 0.6215, 0.1915, 0.5782, 0.1886, 0.6398, 0.2494, 0.5782, 0.1886, 0.6048, 0.3144, 0.6398, 0.2494, 0.6398, 0.2494, 0.6215, 0.1915, 0.9597, 0.1826, 0.6398, 0.2494, 0.9597, 0.1826, 0.9728, 0.2408, 0.9597, 0.1826, 0.6215, 0.1915, 0.6398, 0.2494, 0.9597, 0.1826, 0.6398, 0.2494, 0.9728, 0.2408, 0.3722, 0.1986, 0.2683, 0.1335, 0.6412, 0.08354, 0.3722, 0.1986, 0.6412, 0.08354, 0.5782, 0.1886, 0.6412, 0.08354, 0.2683, 0.1335, 0.3722, 0.1986, 0.6412, 0.08354, 0.3722, 0.1986, 0.5782, 0.1886, 0.9498, 0.1294, 0.6412, 0.08354, 0.9626, 0.008841, 0.6412, 0.08354, 0.5673, 0.007817, 0.9626, 0.008841, 0.5673, 0.007817, 0.6412, 0.08354, 0.9626, 0.008841, 0.6412, 0.08354, 0.9498, 0.1294, 0.9626, 0.008841, 0.6412, 0.08354, 0.6743, 0.1364, 0.6215, 0.1915, 0.6412, 0.08354, 0.6215, 0.1915, 0.5782, 0.1886, 0.6215, 0.1915, 0.6743, 0.1364, 0.6412, 0.08354, 0.6215, 0.1915, 0.6412, 0.08354, 0.5782, 0.1886])
_ca = me_cube.color_attributes.new('Col', 'BYTE_COLOR', 'CORNER')
_ca.data.foreach_set('color', [1.0, 1.0, 1.0, 1.0, 1.0, 1.0, 1.0, 1.0, 1.0, 1.0, 1.0, 1.0, 1.0, 1.0, 1.0, 1.0, 1.0, 1.0, 1.0, 1.0, 1.0, 1.0, 1.0, 1.0, 1.0, 1.0, 1.0, 1.0, 1.0, 1.0, 1.0, 1.0, 1.0, 1.0, 1.0, 1.0, 1.0, 1.0, 1.0, 1.0, 1.0, 1.0, 1.0, 1.0, 1.0, 1.0, 1.0, 1.0, 1.0, 1.0, 1.0, 1.0, 1.0, 1.0, 1.0, 1.0, 1.0, 1.0, 1.0, 1.0, 1.0, 1.0, 1.0, 1.0, 1.0, 1.0, 1.0, 1.0, 1.0, 1.0, 1.0, 1.0, 1.0, 1.0, 1.0, 1.0, 1.0, 1.0, 1.0, 1.0, 1.0, 1.0, 1.0, 1.0, 1.0, 1.0, 1.0, 1.0, 1.0, 1.0, 1.0, 1.0, 1.0, 1.0, 1.0, 1.0, 1.0, 1.0, 1.0, 1.0, 1.0, 1.0, 1.0, 1.0, 1.0, 1.0, 1.0, 1.0, 1.0, 1.0, 1.0, 1.0, 1.0, 1.0, 1.0, 1.0, 1.0, 1.0, 1.0, 1.0, 1.0, 1.0, 1.0, 1.0, 1.0, 1.0, 1.0, 1.0, 1.0, 1.0, 1.0, 1.0, 1.0, 1.0, 1.0, 1.0, 1.0, 1.0, 1.0, 1.0, 1.0, 1.0, 1.0, 1.0, 1.0, 1.0, 1.0, 1.0, 1.0, 1.0, 1.0, 1.0, 1.0, 1.0, 1.0, 1.0, 1.0, 1.0, 1.0, 1.0, 1.0, 1.0, 1.0, 1.0, 1.0, 1.0, 1.0, 1.0, 1.0, 1.0, 1.0, 1.0, 1.0, 1.0, 1.0, 1.0, 1.0, 1.0, 1.0, 1.0, 1.0, 1.0, 1.0, 1.0, 1.0, 1.0, 1.0, 1.0, 1.0, 1.0, 1.0, 1.0, 1.0, 1.0, 1.0, 1.0, 1.0, 1.0, 1.0, 1.0, 1.0, 1.0, 1.0, 1.0, 1.0, 1.0, 1.0, 1.0, 1.0, 1.0, 1.0, 1.0, 1.0, 1.0, 1.0, 1.0, 1.0, 1.0, 1.0, 1.0, 1.0, 1.0, 1.0, 1.0, 1.0, 1.0, 1.0, 1.0, 1.0, 1.0, 1.0, 1.0, 1.0, 1.0, 1.0, 1.0, 1.0, 1.0, 1.0, 1.0, 1.0, 1.0, 1.0, 1.0, 1.0, 1.0, 1.0, 1.0, 1.0, 1.0, 1.0, 1.0, 1.0, 1.0, 1.0, 1.0, 1.0, 1.0, 1.0, 1.0, 1.0, 1.0, 1.0, 1.0, 1.0, 1.0, 1.0, 1.0, 1.0, 1.0, 1.0, 1.0, 1.0, 1.0, 1.0, 1.0, 1.0, 1.0, 1.0, 1.0, 1.0, 1.0, 1.0, 1.0, 1.0, 1.0, 1.0, 1.0, 1.0, 1.0, 1.0, 1.0, 1.0, 1.0, 1.0, 1.0, 1.0, 1.0, 1.0, 1.0, 1.0, 1.0, 1.0, 1.0, 1.0, 1.0, 1.0, 1.0, 1.0, 1.0, 1.0, 1.0, 1.0, 1.0, 1.0, 1.0, 1.0, 1.0, 1.0, 1.0, 1.0, 1.0, 1.0, 1.0, 1.0, 1.0, 1.0, 1.0, 1.0, 1.0, 1.0, 1.0, 1.0, 1.0, 1.0, 1.0, 1.0, 1.0, 1.0, 1.0, 1.0, 1.0, 1.0, 1.0, 1.0, 1.0, 1.0, 1.0, 1.0, 1.0, 1.0, 1.0, 1.0, 1.0, 1.0, 1.0, 1.0, 1.0, 1.0, 1.0, 1.0, 1.0, 1.0, 1.0, 1.0, 1.0, 1.0, 1.0, 1.0, 1.0, 1.0, 1.0, 1.0, 1.0, 1.0, 1.0, 1.0, 1.0, 1.0, 1.0, 1.0, 1.0, 1.0, 1.0, 1.0, 1.0, 1.0, 1.0, 1.0, 1.0, 1.0, 1.0, 1.0, 1.0, 1.0, 1.0, 1.0, 1.0, 1.0, 1.0, 1.0, 1.0, 1.0, 1.0, 1.0, 1.0, 1.0, 1.0, 1.0, 1.0, 1.0, 1.0, 1.0, 1.0, 1.0, 1.0, 1.0, 1.0, 1.0, 1.0, 1.0, 1.0, 1.0, 1.0, 1.0, 1.0, 1.0, 1.0, 1.0, 1.0, 1.0, 1.0, 1.0, 1.0, 1.0, 1.0, 1.0, 1.0, 1.0, 1.0, 1.0, 1.0, 1.0, 1.0, 1.0, 1.0, 1.0, 1.0, 1.0, 1.0, 1.0, 1.0, 1.0, 1.0, 1.0, 1.0, 1.0, 1.0, 1.0, 1.0, 1.0, 1.0, 1.0, 1.0, 1.0, 1.0, 1.0, 1.0, 1.0, 1.0, 1.0, 1.0, 1.0, 1.0, 1.0, 1.0, 1.0, 1.0, 1.0, 1.0, 1.0, 1.0, 1.0, 1.0, 1.0, 1.0, 1.0, 1.0, 1.0, 1.0, 1.0, 1.0, 1.0, 1.0, 1.0, 1.0, 1.0, 1.0, 1.0, 1.0, 1.0, 1.0, 1.0, 1.0, 1.0, 1.0, 1.0, 1.0, 1.0, 1.0, 1.0, 1.0, 1.0, 1.0, 1.0, 1.0, 1.0, 1.0, 1.0, 1.0, 1.0, 1.0, 1.0, 1.0, 1.0, 1.0, 1.0, 1.0, 1.0, 1.0, 1.0, 1.0, 1.0, 1.0, 1.0, 1.0, 1.0, 1.0, 1.0, 1.0, 1.0, 1.0, 1.0, 1.0, 1.0, 1.0, 1.0, 1.0, 1.0, 1.0, 1.0, 1.0, 1.0, 1.0, 1.0, 1.0, 1.0, 1.0, 1.0, 1.0, 1.0, 1.0, 1.0, 1.0, 1.0, 1.0, 1.0, 1.0, 1.0, 1.0, 1.0, 1.0, 1.0, 1.0, 1.0, 1.0, 1.0, 1.0, 1.0, 1.0, 1.0, 1.0, 1.0, 1.0, 1.0, 1.0, 1.0, 1.0, 1.0, 1.0, 1.0, 1.0, 1.0, 1.0, 1.0, 1.0, 1.0, 1.0, 1.0, 1.0, 1.0, 1.0, 1.0, 1.0, 1.0, 1.0, 1.0, 1.0, 1.0, 1.0, 1.0, 1.0, 1.0, 1.0, 1.0, 1.0, 1.0, 1.0, 1.0, 1.0, 1.0, 1.0, 1.0, 1.0, 1.0, 1.0, 1.0, 1.0, 1.0, 1.0, 1.0, 1.0, 1.0, 1.0, 1.0, 1.0, 1.0, 1.0, 1.0, 1.0, 1.0, 1.0, 1.0, 1.0, 1.0, 1.0, 1.0, 1.0, 1.0, 1.0, 1.0, 1.0, 1.0, 1.0, 1.0, 1.0, 1.0, 1.0, 1.0, 1.0, 1.0, 1.0, 1.0, 1.0, 1.0, 1.0, 1.0, 1.0, 1.0, 1.0, 1.0, 1.0, 1.0, 1.0, 1.0, 1.0, 1.0, 1.0, 1.0, 1.0, 1.0, 1.0, 1.0, 1.0, 1.0, 1.0, 1.0, 1.0, 1.0, 1.0, 1.0, 1.0, 1.0, 1.0, 1.0, 1.0, 1.0, 1.0, 1.0, 1.0, 1.0, 1.0, 1.0, 1.0, 1.0, 1.0, 1.0, 1.0, 1.0, 1.0, 1.0, 1.0, 1.0, 1.0, 1.0, 1.0, 1.0, 1.0, 1.0, 1.0, 1.0, 1.0, 1.0, 1.0, 1.0, 1.0, 1.0, 1.0, 1.0, 1.0, 1.0, 1.0, 1.0, 1.0, 1.0, 1.0, 1.0, 1.0, 1.0, 1.0, 1.0, 1.0, 1.0, 1.0, 1.0, 1.0, 1.0, 1.0, 1.0, 1.0, 1.0, 1.0, 1.0, 1.0, 1.0, 1.0, 1.0, 1.0, 1.0, 1.0, 1.0, 1.0, 1.0, 1.0, 1.0, 1.0, 1.0, 1.0, 1.0, 1.0, 1.0, 1.0, 1.0, 1.0, 1.0, 1.0, 1.0, 1.0, 1.0, 1.0, 1.0, 1.0, 1.0, 1.0, 1.0, 1.0, 1.0, 1.0, 1.0, 1.0, 1.0, 1.0, 1.0, 1.0, 1.0, 1.0, 1.0, 1.0, 1.0, 1.0, 1.0, 1.0, 1.0, 1.0, 1.0, 1.0, 1.0, 1.0, 1.0, 1.0, 1.0, 1.0, 1.0, 1.0, 1.0, 1.0, 1.0, 1.0, 1.0, 1.0, 1.0, 1.0, 1.0, 1.0, 1.0, 1.0, 1.0, 1.0, 1.0, 1.0, 1.0, 1.0, 1.0, 1.0, 1.0, 1.0, 1.0, 1.0, 1.0, 1.0, 1.0, 1.0, 1.0, 1.0, 1.0, 1.0, 1.0, 1.0, 1.0, 1.0, 1.0, 1.0, 1.0, 1.0, 1.0, 1.0, 1.0, 1.0, 1.0, 1.0, 1.0, 1.0, 1.0, 1.0, 1.0, 1.0, 1.0, 1.0, 1.0, 1.0, 1.0, 1.0, 1.0, 1.0, 1.0, 1.0, 1.0, 1.0, 1.0, 1.0, 1.0, 1.0, 1.0, 1.0, 1.0, 1.0, 1.0, 1.0, 1.0, 1.0, 1.0, 1.0, 1.0, 1.0, 1.0, 1.0, 1.0, 1.0, 1.0, 1.0, 1.0, 1.0, 1.0, 1.0, 1.0, 1.0, 1.0, 1.0, 1.0, 1.0, 1.0, 1.0, 1.0, 1.0, 1.0, 1.0, 1.0, 1.0, 1.0, 1.0, 1.0, 1.0, 1.0, 1.0, 1.0, 1.0, 1.0, 1.0, 1.0, 1.0, 1.0, 1.0, 1.0, 1.0, 1.0, 1.0, 1.0, 1.0, 1.0, 1.0, 1.0, 1.0, 1.0, 1.0, 1.0, 1.0, 1.0, 1.0, 1.0, 1.0, 1.0, 1.0, 1.0, 1.0, 1.0, 1.0, 1.0, 1.0, 1.0, 1.0, 1.0, 1.0, 1.0, 1.0, 1.0, 1.0, 1.0, 1.0, 1.0, 1.0, 1.0, 1.0, 1.0, 1.0, 1.0, 1.0, 1.0, 1.0, 1.0, 1.0, 1.0, 1.0, 1.0, 1.0, 1.0, 1.0, 1.0, 1.0, 1.0, 1.0, 1.0, 1.0, 1.0, 1.0, 1.0, 1.0, 1.0, 1.0, 1.0, 1.0, 1.0, 1.0, 1.0, 1.0, 1.0, 1.0, 1.0, 1.0, 1.0, 1.0, 1.0, 1.0, 1.0, 1.0, 1.0, 1.0, 1.0, 1.0, 1.0, 1.0, 1.0, 1.0, 1.0, 1.0, 1.0, 1.0, 1.0, 1.0, 1.0, 1.0, 1.0, 1.0, 1.0, 1.0, 1.0, 1.0, 1.0, 1.0, 1.0, 1.0, 1.0, 1.0, 1.0, 1.0, 1.0, 1.0, 1.0, 1.0, 1.0, 1.0, 1.0, 1.0, 1.0, 1.0, 1.0, 1.0, 1.0, 1.0, 1.0, 1.0, 1.0, 1.0, 1.0, 1.0, 1.0, 1.0, 1.0, 1.0, 1.0, 1.0, 1.0, 1.0, 1.0, 1.0, 1.0, 1.0, 1.0, 1.0, 1.0, 1.0, 1.0, 1.0, 1.0, 1.0, 1.0, 1.0, 1.0, 1.0, 1.0, 1.0, 1.0, 1.0, 1.0, 1.0, 1.0, 1.0, 1.0, 1.0, 1.0, 1.0, 1.0, 1.0, 1.0, 1.0, 1.0, 1.0, 1.0, 1.0, 1.0, 1.0, 1.0, 1.0, 1.0, 1.0, 1.0, 1.0, 1.0, 1.0, 1.0, 1.0, 1.0, 1.0, 1.0, 1.0, 1.0, 1.0, 1.0, 1.0, 1.0, 1.0, 1.0, 1.0, 1.0, 1.0, 1.0, 1.0, 1.0, 1.0, 1.0, 1.0, 1.0, 1.0, 1.0, 1.0, 1.0, 1.0, 1.0, 1.0, 1.0, 1.0, 1.0, 1.0, 1.0, 1.0, 1.0, 1.0, 1.0, 1.0, 1.0, 1.0, 1.0, 1.0, 1.0, 1.0, 1.0, 1.0, 1.0, 1.0, 1.0, 1.0, 1.0, 1.0, 1.0, 1.0, 1.0, 1.0, 1.0, 1.0, 1.0, 1.0, 1.0, 1.0, 1.0, 1.0, 1.0, 1.0, 1.0, 1.0, 1.0, 1.0, 1.0, 1.0, 1.0, 1.0, 1.0, 1.0, 1.0, 1.0, 1.0, 1.0, 1.0, 1.0, 1.0, 1.0, 1.0, 1.0, 1.0, 1.0, 1.0, 1.0, 1.0, 1.0, 1.0, 1.0, 1.0, 1.0, 1.0, 1.0, 1.0, 1.0, 1.0, 1.0, 1.0, 1.0, 1.0, 1.0, 1.0, 1.0, 1.0, 1.0, 1.0, 1.0, 1.0, 1.0, 1.0, 1.0, 1.0, 1.0, 1.0, 1.0, 1.0, 1.0, 1.0, 1.0, 1.0, 1.0, 1.0, 1.0, 1.0, 1.0, 1.0, 1.0, 1.0, 1.0, 1.0, 1.0, 1.0, 1.0, 1.0, 1.0, 1.0, 1.0, 1.0, 1.0, 1.0, 1.0, 1.0, 1.0, 1.0, 1.0, 1.0, 1.0, 1.0, 1.0, 1.0, 1.0, 1.0, 1.0, 1.0, 1.0, 1.0, 1.0, 1.0, 1.0, 1.0, 1.0, 1.0, 1.0, 1.0, 1.0, 1.0, 1.0, 1.0, 1.0, 1.0, 1.0, 1.0, 1.0, 1.0, 1.0, 1.0, 1.0, 1.0, 1.0, 1.0, 1.0, 1.0, 1.0, 1.0, 1.0, 1.0, 1.0, 1.0, 1.0, 1.0, 1.0, 1.0, 1.0, 1.0, 1.0, 1.0, 1.0, 1.0, 1.0, 1.0, 1.0, 1.0, 1.0, 1.0, 1.0, 1.0, 1.0, 1.0, 1.0, 1.0, 1.0, 1.0, 1.0, 1.0, 1.0, 1.0, 1.0, 1.0, 1.0])
me_cube.materials.append(mat_material)
me_cube.use_remesh_preserve_volume = False
me_cube.use_remesh_preserve_attributes = False
me_cube.use_mirror_vertex_groups = False
me_cube.update()

# ---- objects
ob_tag_weapon = bpy.data.objects.new('tag_weapon', None)
ob_cube_001 = bpy.data.objects.new('Cube.001', me_cube_001)
ob_tag_flash = bpy.data.objects.new('tag_flash', None)
ob_tag_barrel = bpy.data.objects.new('tag_barrel', None)
ob_cube = bpy.data.objects.new('Cube', me_cube)

# ---- transforms, parenting, visibility, modifiers, constraints
ob_tag_weapon.location = (-2.056, -0.5028, -6.335)
ob_tag_weapon.rotation_euler = (1.571, 0.0, 0.0)
ob_tag_weapon.scale = (1.844, 1.844, 1.844)
ob_tag_weapon.lock_rotations_4d = False
ob_tag_weapon.empty_display_type = 'ARROWS'
ob_tag_weapon.empty_image_offset = (0.0, 0.0)
ob_tag_weapon.color = (0.0, 0.0, 0.0, 1.0)
ob_tag_weapon.lineart.crease_threshold = 0.0
ob_cube_001.location = (0.0, 0.0, 0.0)
ob_cube_001.scale = (6.623, 8.474, 8.474)
ob_cube_001.lock_rotations_4d = False
ob_cube_001.empty_display_type = 'ARROWS'
ob_cube_001.color = (0.0, 0.0, 0.0, 1.0)
ob_cube_001.lineart.crease_threshold = 0.0
ob_tag_flash.location = (18.39, 0.5263, 2.218)
ob_tag_flash.rotation_euler = (1.571, 0.0, 0.0)
ob_tag_flash.scale = (1.844, 1.844, 1.844)
ob_tag_flash.lock_rotations_4d = False
ob_tag_flash.empty_display_type = 'ARROWS'
ob_tag_flash.empty_image_offset = (0.0, 0.0)
ob_tag_flash.color = (0.0, 0.0, 0.0, 1.0)
ob_tag_flash.lineart.crease_threshold = 0.0
ob_tag_barrel.location = (5.714, 0.5785, 2.144)
ob_tag_barrel.rotation_euler = (1.571, 0.0, 0.0)
ob_tag_barrel.scale = (1.844, 1.844, 1.844)
ob_tag_barrel.lock_rotations_4d = False
ob_tag_barrel.empty_display_type = 'ARROWS'
ob_tag_barrel.empty_image_offset = (0.0, 0.0)
ob_tag_barrel.color = (0.0, 0.0, 0.0, 1.0)
ob_tag_barrel.lineart.crease_threshold = 0.0
ob_cube.location = (0.0, 0.0, 0.0)
ob_cube.scale = (6.623, 8.474, 8.474)
ob_cube.lock_rotations_4d = False
ob_cube.empty_display_type = 'ARROWS'
ob_cube.color = (0.0, 0.0, 0.0, 1.0)
ob_cube.lineart.crease_threshold = 0.0

# ---- collection membership
col_collection_1.objects.link(ob_tag_weapon)
col_collection_1.objects.link(ob_cube_001)
col_collection_1.objects.link(ob_tag_flash)
col_collection_1.objects.link(ob_tag_barrel)
col_collection_1.objects.link(ob_cube)

# ---- scene / render settings (as saved in the file)
scene.frame_start = 1; scene.frame_end = 250; scene.frame_set(18)
scene.render.engine = 'BLENDER_EEVEE_NEXT'
scene.render.image_settings.color_mode = 'RGB'
scene.render.image_settings.compression = 90
scene.render.resolution_x = 800
scene.render.resolution_y = 600
scene.render.pixel_aspect_x = 100.0
scene.render.pixel_aspect_y = 100.0
scene.render.fps = 25
scene.render.dither_intensity = 0.0
scene.render.use_compositing = False
scene.render.use_sequencer = False
scene.render.bake_bias = 0.0
scene.render.use_stamp_time = False
scene.render.use_stamp_date = False
scene.render.use_stamp_frame = False
scene.render.use_stamp_camera = False
scene.render.use_stamp_scene = False
scene.render.use_stamp_filename = False
scene.render.use_stamp_render_time = False
scene.render.stamp_font_size = 0
scene.cycles.use_denoising = False
scene.cycles.samples = 10
scene.cycles.sampling_pattern = 'TABULATED_SOBOL'
scene.cycles.light_sampling_threshold = 0.0
scene.cycles.use_adaptive_sampling = False
scene.cycles.use_light_tree = False
scene.cycles.blur_glossy = 0.0
scene.cycles.volume_bounces = 1
scene.cycles.pixel_filter_type = 'GAUSSIAN'
scene.cycles.sample_clamp_indirect = 0.0
scene.view_settings.view_transform = 'Raw'
bpy.context.view_layer.update()

# ---- added for rendering (the .blend has no active camera): camera
cam_auto = bpy.data.cameras.new('AutoCamera')
cam_auto.lens = 50.0
cam_auto.sensor_width = 36.0
cam_auto.clip_end = 1000.0
ob_auto_camera = bpy.data.objects.new('AutoCamera', cam_auto)
scene.collection.objects.link(ob_auto_camera)
ob_auto_camera.location = (25.4382, -29.043, 20.1598)
ob_auto_camera.rotation_euler = (1.09748, -7.21219e-08, 0.694738)
scene.camera = ob_auto_camera
bpy.context.view_layer.update()
